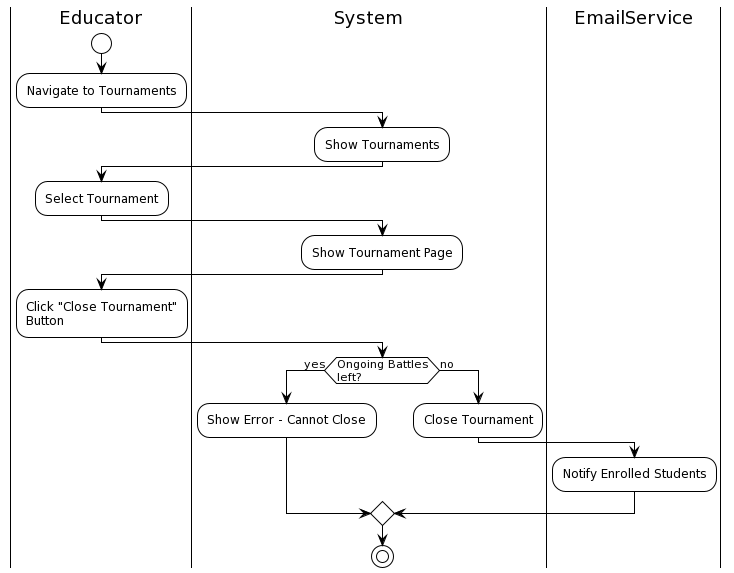

The diagram above was rendered by PlantUML. Its source (embedded in the PNG):
@startuml
!theme plain
|Educator|
start
:Navigate to Tournaments;
|System|
:Show Tournaments;
|Educator|
:Select Tournament;
|System|
:Show Tournament Page;
|Educator|
:Click "Close Tournament"\nButton;
|System|
if (Ongoing Battles\nleft?) then (yes)
:Show Error - Cannot Close;
else (no)
:Close Tournament;
|EmailService|
:Notify Enrolled Students;
endif
|System|
stop
@enduml